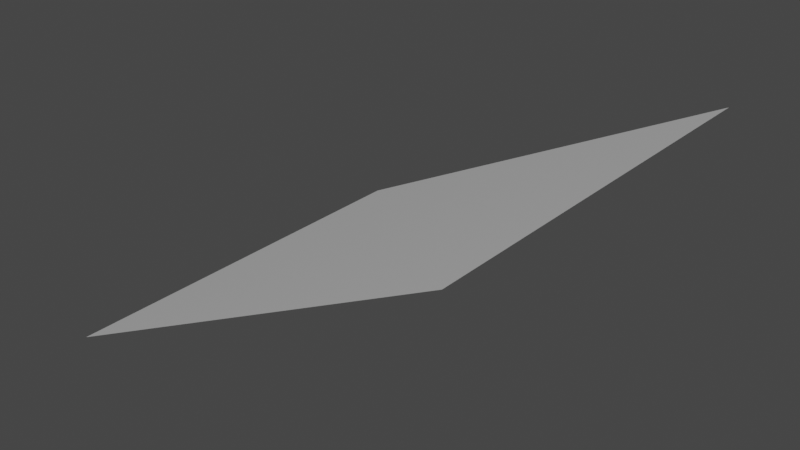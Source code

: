 # Source: Mod_House_Roof.blend  (saved by Blender 2.80.75; exported with 4.5.12 LTS)
import bpy
from mathutils import Matrix  # noqa: F401  (used for matrix-valued properties, if any)

bpy.ops.wm.read_factory_settings(use_empty=True)
scene = bpy.context.scene
scene.name = 'Scene'

# ---- collections
col_collection = bpy.data.collections.new('Collection'); scene.collection.children.link(col_collection)

# ---- materials (node trees are filled in below, after node groups)
mat_material = bpy.data.materials.new('Material')
mat_material.alpha_threshold = 0.0
mat_material.use_transparent_shadow = False
mat_material.line_color = (0.0, 0.0, 0.0, 1.0)

# ---- material node trees
mat_material.use_nodes = True; mat_material.node_tree.nodes.clear()
_N = mat_material.node_tree.nodes; _L = mat_material.node_tree.links
n0 = _N.new('ShaderNodeOutputMaterial'); n0.name = 'Material Output'; n0.location = (300, 300)
n1 = _N.new('ShaderNodeBsdfPrincipled'); n1.name = 'Principled BSDF'; n1.location = (10, 300)
n1.distribution = 'GGX'
n1.subsurface_method = 'BURLEY'
n1.inputs[2].default_value = 0.4
n1.inputs[3].default_value = 1.45
n1.inputs[27].default_value = (0.0, 0.0, 0.0, 1.0)
n1.inputs[28].default_value = 1.0
_L.new(n1.outputs[0], n0.inputs[0])
n0.is_active_output = True

# ---- world
world_world = bpy.data.worlds.new('World'); scene.world = world_world
world_world.use_nodes = True; world_world.node_tree.nodes.clear()
_N = world_world.node_tree.nodes; _L = world_world.node_tree.links
n0 = _N.new('ShaderNodeOutputWorld'); n0.name = 'World Output'; n0.location = (300, 300)
n1 = _N.new('ShaderNodeBackground'); n1.name = 'Background'; n1.location = (10, 300)
n1.inputs[0].default_value = (0.05088, 0.05088, 0.05088, 1.0)
_L.new(n1.outputs[0], n0.inputs[0])
n0.is_active_output = True
world_world.color = (0.05088, 0.05088, 0.05088)
world_world.use_sun_shadow = False
world_world.sun_shadow_jitter_overblur = 0.0

# ---- meshes
me_cube = bpy.data.meshes.new('Cube')
me_cube.from_pydata([(-0.5, 0.5, 1.0), (-0.5, -0.5, 1.0), (0.5, 0.5, 1.5), (0.5, -0.5, 1.5)], [], [(3, 2, 0, 1)])
_uv = me_cube.uv_layers.new(name='UVMap')
_uv.uv.foreach_set('vector', [0.2188, 0.9688, 0.03125, 0.9688, 0.03125, 0.7812, 0.2188, 0.7812])
me_cube.materials.append(mat_material)
me_cube.use_remesh_preserve_volume = False
me_cube.use_remesh_preserve_attributes = False
me_cube.use_mirror_vertex_groups = False
me_cube.update()

# ---- objects
ob_model = bpy.data.objects.new('Model', me_cube)

# ---- transforms, parenting, visibility, modifiers, constraints
ob_model.location = (0.0, 0.0, 0.0)
ob_model.lock_rotations_4d = False
ob_model.empty_display_type = 'ARROWS'
ob_model.lineart.crease_threshold = 0.0

# ---- collection membership
col_collection.objects.link(ob_model)

# ---- scene / render settings (as saved in the file)
scene.frame_start = 1; scene.frame_end = 250; scene.frame_set(1)
scene.render.engine = 'BLENDER_EEVEE_NEXT'
scene.cycles.use_denoising = False
scene.cycles.samples = 128
scene.cycles.sampling_pattern = 'TABULATED_SOBOL'
scene.cycles.use_adaptive_sampling = False
scene.cycles.use_light_tree = False
scene.view_settings.view_transform = 'Filmic'
bpy.context.view_layer.update()

# ---- added for rendering (the .blend has no active camera and no usable light): camera, sun
cam_auto = bpy.data.cameras.new('AutoCamera')
cam_auto.lens = 50.0
cam_auto.sensor_width = 36.0
cam_auto.clip_end = 1000.0
ob_auto_camera = bpy.data.objects.new('AutoCamera', cam_auto)
scene.collection.objects.link(ob_auto_camera)
ob_auto_camera.location = (1.38784, -1.6654, 2.36027)
ob_auto_camera.rotation_euler = (1.09748, -7.21219e-08, 0.694738)
scene.camera = ob_auto_camera
light_auto_sun = bpy.data.lights.new('AutoSun', 'SUN')
light_auto_sun.energy = 3.0
light_auto_sun.angle = 0.0523599
ob_auto_sun = bpy.data.objects.new('AutoSun', light_auto_sun)
scene.collection.objects.link(ob_auto_sun)
ob_auto_sun.rotation_euler = (0.872665, 0.174533, 0.523599)
bpy.context.view_layer.update()
